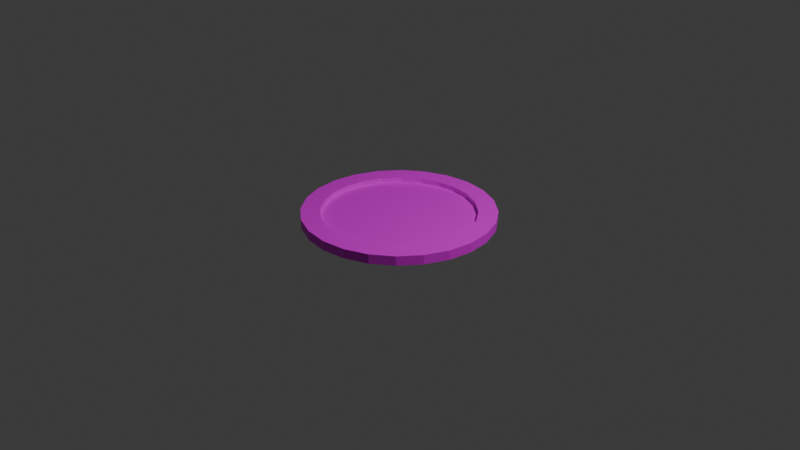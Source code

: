 # Source: Switch.blend  (saved by Blender 4.0.36; exported with 4.5.12 LTS)
import bpy
from mathutils import Matrix  # noqa: F401  (used for matrix-valued properties, if any)

bpy.ops.wm.read_factory_settings(use_empty=True)
scene = bpy.context.scene
scene.name = 'Scene'

# ---- collections
col_collection = bpy.data.collections.new('Collection'); scene.collection.children.link(col_collection)

# ---- images (referenced by path relative to the original .blend; pixels are not part of the script)
import os
ASSET_DIR = os.environ.get("B2B_ASSET_DIR", "")  # directory of the original .blend (textures are referenced by path, not embedded)
HERE = os.path.dirname(os.path.abspath(__file__))  # packed textures are extracted next to this script under _unpacked/

def load_image(name, relpath, width, height, colorspace="sRGB"):
    """Load a texture the original file referenced (path relative to the .blend, or extracted next to this script)."""
    p = next((c for c in (os.path.join(HERE, relpath), os.path.join(ASSET_DIR, relpath)) if relpath and os.path.exists(c)), "")
    if p:
        img = bpy.data.images.load(p, check_existing=True)
        img.name = name
    else:  # same state as the original file: an image datablock whose file is absent (Cycles renders it pink)
        img = bpy.data.images.new(name, width, height)
        img.source = "FILE"
        img.filepath = "//" + (relpath or name)
    img.colorspace_settings.name = colorspace
    return img
img_texture_png = load_image('Texture.png', 'Texture.png', 1024, 1024, 'sRGB')

# ---- materials (node trees are filled in below, after node groups)
mat_material = bpy.data.materials.new('Material')
mat_material.use_transparent_shadow = False

# ---- material node trees
mat_material.use_nodes = True; mat_material.node_tree.nodes.clear()
_N = mat_material.node_tree.nodes; _L = mat_material.node_tree.links
n0 = _N.new('ShaderNodeBsdfPrincipled'); n0.name = 'プリンシプルBSDF'; n0.location = (10, 300)
n0.inputs[3].default_value = 1.45
n1 = _N.new('ShaderNodeOutputMaterial'); n1.name = 'マテリアル出力'; n1.location = (300, 300)
n2 = _N.new('ShaderNodeTexImage'); n2.name = '画像テクスチャ'; n2.location = (-280, 280)
n2.image = img_texture_png
_L.new(n0.outputs[0], n1.inputs[0])
_L.new(n2.outputs[0], n0.inputs[0])
n1.is_active_output = True

# ---- world
world_world = bpy.data.worlds.new('World'); scene.world = world_world
world_world.use_nodes = True; world_world.node_tree.nodes.clear()
_N = world_world.node_tree.nodes; _L = world_world.node_tree.links
n0 = _N.new('ShaderNodeOutputWorld'); n0.name = 'World Output'; n0.location = (300, 300)
n1 = _N.new('ShaderNodeBackground'); n1.name = 'Background'; n1.location = (10, 300)
n1.inputs[0].default_value = (0.05088, 0.05088, 0.05088, 1.0)
_L.new(n1.outputs[0], n0.inputs[0])
n0.is_active_output = True
world_world.color = (0.05088, 0.05088, 0.05088)
world_world.use_sun_shadow = False
world_world.sun_shadow_jitter_overblur = 0.0

# ---- cameras
cam_camera = bpy.data.cameras.new('Camera')
cam_camera.clip_end = 100.0
cam_camera.ortho_scale = 7.314

# ---- lights
light_light = bpy.data.lights.new('Light', 'POINT')
light_light.transmission_factor = 0.0
light_light.use_soft_falloff = False
light_light.energy = 1000.0
light_light.shadow_soft_size = 0.1
light_light.shadow_maximum_resolution = 0.006
light_light.use_absolute_resolution = True

# ---- meshes
me_x = bpy.data.meshes.new('円柱')
me_x.from_pydata([(0.0, 1.0, 0.0), (0.0, 0.8, 0.05), (0.0, 1.0, 0.1), (0.2588, 0.9659, 0.0), (0.2071, 0.7727, 0.05), (0.2588, 0.9659, 0.1), (0.5, 0.866, 0.0), (0.4, 0.6928, 0.05), (0.5, 0.866, 0.1), (0.7071, 0.7071, 0.0), (0.5657, 0.5657, 0.05), (0.7071, 0.7071, 0.1), (0.866, 0.5, 0.0), (0.6928, 0.4, 0.05), (0.866, 0.5, 0.1), (0.9659, 0.2588, 0.0), (0.7727, 0.2071, 0.05), (0.9659, 0.2588, 0.1), (1.0, 0.0, 0.0), (0.8, 0.0, 0.05), (1.0, 0.0, 0.1), (0.7727, -0.2071, 0.05), (0.9659, -0.2588, 0.0), (0.9659, -0.2588, 0.1), (0.866, -0.5, 0.0), (0.6928, -0.4, 0.05), (0.866, -0.5, 0.1), (0.7071, -0.7071, 0.0), (0.5657, -0.5657, 0.05), (0.7071, -0.7071, 0.1), (0.5, -0.866, 0.0), (0.4, -0.6928, 0.05), (0.5, -0.866, 0.1), (0.2588, -0.9659, 0.0), (0.2071, -0.7727, 0.05), (0.2588, -0.9659, 0.1), (0.0, -1.0, 0.0), (0.0, -0.8, 0.05), (0.0, -1.0, 0.1), (-0.2588, -0.9659, 0.0), (-0.2071, -0.7727, 0.05), (-0.2588, -0.9659, 0.1), (-0.4, -0.6928, 0.05), (-0.5, -0.866, 0.0), (-0.5, -0.866, 0.1), (-0.7071, -0.7071, 0.0), (-0.5657, -0.5657, 0.05), (-0.7071, -0.7071, 0.1), (-0.866, -0.5, 0.0), (-0.6928, -0.4, 0.05), (-0.866, -0.5, 0.1), (-0.9659, -0.2588, 0.0), (-0.7727, -0.2071, 0.05), (-0.9659, -0.2588, 0.1), (-1.0, 0.0, 0.0), (-0.8, 0.0, 0.05), (-1.0, 0.0, 0.1), (-0.9659, 0.2588, 0.0), (-0.7727, 0.2071, 0.05), (-0.9659, 0.2588, 0.1), (-0.866, 0.5, 0.0), (-0.6928, 0.4, 0.05), (-0.866, 0.5, 0.1), (-0.7071, 0.7071, 0.0), (-0.5657, 0.5657, 0.05), (-0.7071, 0.7071, 0.1), (-0.5, 0.866, 0.0), (-0.4, 0.6928, 0.05), (-0.5, 0.866, 0.1), (-0.2588, 0.9659, 0.0), (-0.2071, 0.7727, 0.05), (-0.2588, 0.9659, 0.1), (-0.7727, 0.2071, 0.1), (-0.5657, 0.5657, 0.1), (-0.6928, 0.4, 0.1), (-0.2071, 0.7727, 0.1), (-0.4, 0.6928, 0.1), (0.2071, 0.7727, 0.1), (0.0, 0.8, 0.1), (-0.7727, -0.2071, 0.1), (-0.5657, -0.5657, 0.1), (-0.6928, -0.4, 0.1), (-0.2071, -0.7727, 0.1), (0.2071, -0.7727, 0.1), (0.0, -0.8, 0.1), (-0.4, -0.6928, 0.1), (0.5657, 0.5657, 0.1), (0.5657, -0.5657, 0.1), (0.8, 0.0, 0.1), (0.7727, 0.2071, 0.1), (0.6928, -0.4, 0.1), (0.7727, -0.2071, 0.1), (0.6928, 0.4, 0.1), (-0.8, 0.0, 0.1), (0.4, -0.6928, 0.1), (0.4, 0.6928, 0.1)], [], [(0, 2, 5, 3), (3, 5, 8, 6), (6, 8, 11, 9), (9, 11, 14, 12), (12, 14, 17, 15), (15, 17, 20, 18), (18, 20, 23, 22), (22, 23, 26, 24), (24, 26, 29, 27), (27, 29, 32, 30), (30, 32, 35, 33), (33, 35, 38, 36), (36, 38, 41, 39), (39, 41, 44, 43), (43, 44, 47, 45), (45, 47, 50, 48), (48, 50, 53, 51), (51, 53, 56, 54), (54, 56, 59, 57), (57, 59, 62, 60), (60, 62, 65, 63), (63, 65, 68, 66), (88, 20, 17, 14, 11, 8, 5, 2, 71, 68, 65, 62, 59, 56, 93, 72, 74, 73, 76, 75, 78, 77, 95, 86, 92, 89), (93, 56, 53, 50, 47, 44, 41, 38, 35, 32, 29, 26, 23, 20, 88, 91, 90, 87, 94, 83, 84, 82, 85, 80, 81, 79), (66, 68, 71, 69), (69, 71, 2, 0), (78, 1, 4, 77), (77, 4, 7, 95), (95, 7, 10, 86), (10, 13, 92, 86), (13, 16, 89, 92), (16, 19, 88, 89), (19, 21, 91, 88), (21, 25, 90, 91), (25, 28, 87, 90), (28, 31, 94, 87), (31, 34, 83, 94), (34, 37, 84, 83), (37, 40, 82, 84), (40, 42, 85, 82), (42, 46, 80, 85), (80, 46, 49, 81), (81, 49, 52, 79), (79, 52, 55, 93), (93, 55, 58, 72), (72, 58, 61, 74), (74, 61, 64, 73), (73, 64, 67, 76), (76, 67, 70, 75), (75, 70, 1, 78), (67, 64, 61, 58, 55, 52, 49, 46, 42, 40, 37, 34, 31, 28, 25, 21, 19, 16, 13, 10, 7, 4, 1, 70)])
_uv = me_x.uv_layers.new(name='UVマップ')
_uv.uv.foreach_set('vector', [0.08425, 0.764, 0.1046, 0.7511, 0.1412, 0.8003, 0.1222, 0.8157, 0.1222, 0.8157, 0.1412, 0.8003, 0.1835, 0.8454, 0.166, 0.8631, 0.166, 0.8631, 0.1835, 0.8454, 0.2303, 0.8873, 0.2147, 0.9069, 0.2147, 0.9069, 0.2303, 0.8873, 0.2827, 0.923, 0.2695, 0.9444, 0.2695, 0.9444, 0.2827, 0.923, 0.3381, 0.9524, 0.3274, 0.975, 0.3274, 0.975, 0.3381, 0.9524, 0.3977, 0.9759, 0.3881, 0.9999, 0.4029, 9.979e-05, 0.4075, 0.01958, 0.3573, 0.03103, 0.3521, 0.01199, 0.3521, 0.01199, 0.3573, 0.03103, 0.3094, 0.04695, 0.3021, 0.02832, 0.3021, 0.02832, 0.3094, 0.04695, 0.2637, 0.06868, 0.2544, 0.05108, 0.2544, 0.05108, 0.2637, 0.06868, 0.2213, 0.09491, 0.2102, 0.07839, 0.2102, 0.07839, 0.2213, 0.09491, 0.1813, 0.1249, 0.1686, 0.1094, 0.1686, 0.1094, 0.1813, 0.1249, 0.1443, 0.1596, 0.1297, 0.1457, 0.1297, 0.1457, 0.1443, 0.1596, 0.1119, 0.1989, 0.09585, 0.1868, 0.09585, 0.1868, 0.1119, 0.1989, 0.08433, 0.2409, 0.06719, 0.2306, 0.06719, 0.2306, 0.08433, 0.2409, 0.06069, 0.2851, 0.04255, 0.2767, 0.04255, 0.2767, 0.06069, 0.2851, 0.04285, 0.3324, 0.0237, 0.3262, 0.0237, 0.3262, 0.04285, 0.3324, 0.03033, 0.3815, 0.01057, 0.3774, 0.01057, 0.3774, 0.03033, 0.3815, 0.02347, 0.432, 0.003057, 0.4299, 0.003057, 0.4299, 0.02347, 0.432, 0.02123, 0.4841, 9.983e-05, 0.4841, 9.983e-05, 0.4841, 0.02123, 0.4841, 0.02489, 0.5381, 0.003255, 0.5407, 0.003255, 0.5407, 0.02489, 0.5381, 0.03577, 0.5926, 0.01421, 0.5979, 0.01421, 0.5979, 0.03577, 0.5926, 0.05288, 0.6461, 0.03157, 0.6537, 0.4091, 0.9275, 0.3977, 0.9759, 0.3381, 0.9524, 0.2827, 0.923, 0.2303, 0.8873, 0.1835, 0.8454, 0.1412, 0.8003, 0.1046, 0.7511, 0.07532, 0.6991, 0.05288, 0.6461, 0.03577, 0.5926, 0.02489, 0.5381, 0.02123, 0.4841, 0.02347, 0.432, 0.06438, 0.4351, 0.06477, 0.4828, 0.07054, 0.5317, 0.07998, 0.581, 0.09512, 0.6298, 0.1181, 0.6771, 0.147, 0.7231, 0.1798, 0.7677, 0.2179, 0.8092, 0.2625, 0.8456, 0.3096, 0.8789, 0.359, 0.9066, 0.06438, 0.4351, 0.02347, 0.432, 0.03033, 0.3815, 0.04285, 0.3324, 0.06069, 0.2851, 0.08433, 0.2409, 0.1119, 0.1989, 0.1443, 0.1596, 0.1813, 0.1249, 0.2213, 0.09491, 0.2637, 0.06868, 0.3094, 0.04695, 0.3573, 0.03103, 0.4075, 0.01958, 0.4113, 0.05955, 0.3682, 0.07049, 0.3252, 0.08632, 0.2832, 0.1049, 0.2437, 0.1278, 0.2081, 0.1563, 0.1755, 0.1888, 0.1452, 0.2237, 0.119, 0.2614, 0.09925, 0.3023, 0.08267, 0.3447, 0.071, 0.3892, 0.03157, 0.6537, 0.05288, 0.6461, 0.07532, 0.6991, 0.05428, 0.7091, 0.05428, 0.7091, 0.07532, 0.6991, 0.1046, 0.7511, 0.08425, 0.764, 0.147, 0.7231, 0.1575, 0.7159, 0.1897, 0.7594, 0.1798, 0.7677, 0.1798, 0.7677, 0.1897, 0.7594, 0.2269, 0.7994, 0.2179, 0.8092, 0.2179, 0.8092, 0.2269, 0.7994, 0.2707, 0.8347, 0.2625, 0.8456, 0.2707, 0.8347, 0.3168, 0.8677, 0.3096, 0.8789, 0.2625, 0.8456, 0.3168, 0.8677, 0.3647, 0.895, 0.359, 0.9066, 0.3096, 0.8789, 0.3647, 0.895, 0.4139, 0.9161, 0.4091, 0.9275, 0.359, 0.9066, 0.4139, 0.06975, 0.3713, 0.0808, 0.3682, 0.07049, 0.4113, 0.05955, 0.3713, 0.0808, 0.3291, 0.09624, 0.3252, 0.08632, 0.3682, 0.07049, 0.3291, 0.09624, 0.288, 0.1144, 0.2832, 0.1049, 0.3252, 0.08632, 0.288, 0.1144, 0.2497, 0.1366, 0.2437, 0.1278, 0.2832, 0.1049, 0.2497, 0.1366, 0.2152, 0.1643, 0.2081, 0.1563, 0.2437, 0.1278, 0.2152, 0.1643, 0.1833, 0.1962, 0.1755, 0.1888, 0.2081, 0.1563, 0.1833, 0.1962, 0.1536, 0.2303, 0.1452, 0.2237, 0.1755, 0.1888, 0.1536, 0.2303, 0.1282, 0.2668, 0.119, 0.2614, 0.1452, 0.2237, 0.1282, 0.2668, 0.1087, 0.3064, 0.09925, 0.3023, 0.119, 0.2614, 0.09925, 0.3023, 0.1087, 0.3064, 0.09282, 0.3479, 0.08267, 0.3447, 0.08267, 0.3447, 0.09282, 0.3479, 0.08153, 0.3912, 0.071, 0.3892, 0.071, 0.3892, 0.08153, 0.3912, 0.07534, 0.4357, 0.06438, 0.4351, 0.06438, 0.4351, 0.07534, 0.4357, 0.07602, 0.482, 0.06477, 0.4828, 0.06477, 0.4828, 0.07602, 0.482, 0.08195, 0.5298, 0.07054, 0.5317, 0.07054, 0.5317, 0.08195, 0.5298, 0.0914, 0.578, 0.07998, 0.581, 0.07998, 0.581, 0.0914, 0.578, 0.1063, 0.6253, 0.09512, 0.6298, 0.09512, 0.6298, 0.1063, 0.6253, 0.1289, 0.671, 0.1181, 0.6771, 0.1181, 0.6771, 0.1289, 0.671, 0.1575, 0.7159, 0.147, 0.7231, 0.7336, 0.2865, 0.7006, 0.3196, 0.6601, 0.343, 0.615, 0.355, 0.5682, 0.355, 0.5231, 0.343, 0.4826, 0.3196, 0.4496, 0.2865, 0.4262, 0.2461, 0.4141, 0.2009, 0.4141, 0.1542, 0.4262, 0.1091, 0.4496, 0.0686, 0.4826, 0.03556, 0.5231, 0.01219, 0.5682, 9.982e-05, 0.615, 9.981e-05, 0.6601, 0.01219, 0.7006, 0.03556, 0.7336, 0.0686, 0.757, 0.1091, 0.7691, 0.1542, 0.7691, 0.2009, 0.757, 0.2461])
me_x.materials.append(mat_material)
me_x.update()

# ---- objects
ob_light = bpy.data.objects.new('Light', light_light)
ob_camera = bpy.data.objects.new('Camera', cam_camera)
ob_model = bpy.data.objects.new('Model', me_x)

# ---- transforms, parenting, visibility, modifiers, constraints
ob_light.location = (4.076, 1.005, 5.904)
ob_light.rotation_euler = (0.6503, 0.05522, 1.866)
ob_light.lock_rotations_4d = False
ob_light.empty_display_type = 'ARROWS'
ob_light.color = (0.0, 0.0, 0.0, 0.0)
ob_light.lineart.crease_threshold = 0.0
ob_camera.location = (7.359, -6.926, 4.958)
ob_camera.rotation_euler = (1.109, 0.0, 0.8149)
ob_camera.lock_rotations_4d = False
ob_camera.empty_display_type = 'ARROWS'
ob_camera.color = (0.0, 0.0, 0.0, 0.0)
ob_camera.display_type = 'WIRE'
ob_camera.lineart.crease_threshold = 0.0
ob_model.location = (0.0, 0.0, 0.0)

# ---- collection membership
col_collection.objects.link(ob_light)
col_collection.objects.link(ob_camera)
col_collection.objects.link(ob_model)

# ---- scene / render settings (as saved in the file)
scene.camera = ob_camera
scene.frame_start = 1; scene.frame_end = 250; scene.frame_set(1)
scene.render.engine = 'BLENDER_EEVEE_NEXT'
scene.cycles.sampling_pattern = 'TABULATED_SOBOL'
bpy.context.view_layer.update()
